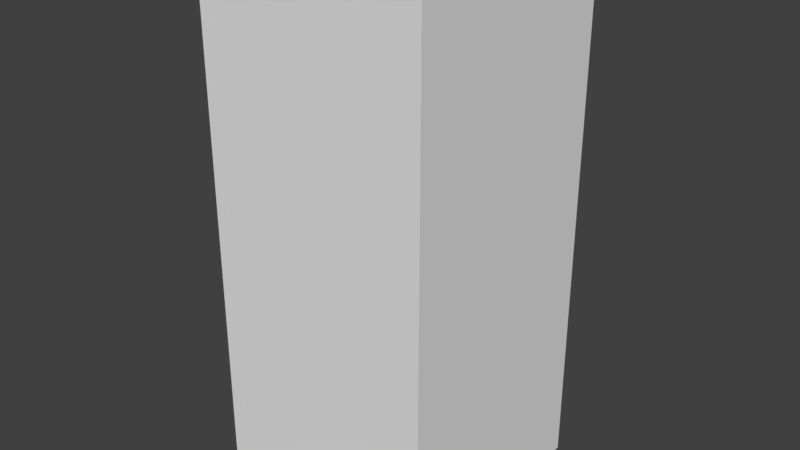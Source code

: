 # Source: Player.blend  (saved by Blender 2.77.0; exported with 4.5.12 LTS)
import bpy
from mathutils import Matrix  # noqa: F401  (used for matrix-valued properties, if any)

bpy.ops.wm.read_factory_settings(use_empty=True)
scene = bpy.context.scene
scene.name = 'Scene'

# ---- collections
col_collection_1 = bpy.data.collections.new('Collection 1'); scene.collection.children.link(col_collection_1)

# ---- materials (node trees are filled in below, after node groups)
mat_material = bpy.data.materials.new('Material')
mat_material.alpha_threshold = 0.0
mat_material.use_transparent_shadow = False
mat_material.roughness = 0.5
mat_material.line_color = (0.0, 0.0, 0.0, 1.0)

# ---- material node trees

# ---- world
world_world = bpy.data.worlds.new('World'); scene.world = world_world
world_world.color = (0.05088, 0.05088, 0.05088)
world_world.use_sun_shadow = False
world_world.sun_shadow_jitter_overblur = 0.0
world_world.cycles.sampling_method = 'MANUAL'

# ---- meshes
me_player = bpy.data.meshes.new('Player')
me_player.from_pydata([(0.5005, 0.5005, -1.075), (0.5005, -0.5005, -1.075), (-0.5005, -0.5005, -1.075), (-0.5005, 0.5005, -1.075), (0.5005, 0.5005, 1.225), (0.5005, -0.5005, 1.225), (-0.5005, -0.5005, 1.225), (-0.5005, 0.5005, 1.225)], [], [(0, 1, 2, 3), (4, 7, 6, 5), (0, 4, 5, 1), (1, 5, 6, 2), (2, 6, 7, 3), (4, 0, 3, 7)])
_uv = me_player.uv_layers.new(name='UVMap')
_uv.uv.foreach_set('vector', [0.0, 0.0, 1.0, 0.0, 1.0, 1.0, 0.0, 1.0, 0.0, 0.0, 1.0, 0.0, 1.0, 1.0, 0.0, 1.0, 0.0, 0.0, 1.0, 0.0, 1.0, 1.0, 0.0, 1.0, 0.0, 0.0, 1.0, 0.0, 1.0, 1.0, 0.0, 1.0, 0.0, 0.0, 1.0, 0.0, 1.0, 1.0, 0.0, 1.0, 0.0, 0.0, 1.0, 0.0, 1.0, 1.0, 0.0, 1.0])
me_player.materials.append(mat_material)
me_player.use_remesh_preserve_volume = False
me_player.use_remesh_preserve_attributes = False
me_player.use_mirror_vertex_groups = False
me_player.update()

# ---- objects
ob_player = bpy.data.objects.new('Player', me_player)

# ---- transforms, parenting, visibility, modifiers, constraints
ob_player.location = (0.0, 0.0, 0.0)
ob_player.lock_rotations_4d = False
ob_player.empty_display_type = 'ARROWS'
ob_player.lineart.crease_threshold = 0.0

# ---- collection membership
col_collection_1.objects.link(ob_player)

# ---- scene / render settings (as saved in the file)
scene.frame_start = 1; scene.frame_end = 250; scene.frame_set(1)
scene.render.engine = 'BLENDER_EEVEE_NEXT'
scene.render.resolution_percentage = 50
scene.render.dither_intensity = 0.0
scene.cycles.use_denoising = False
scene.cycles.samples = 128
scene.cycles.sampling_pattern = 'TABULATED_SOBOL'
scene.cycles.light_sampling_threshold = 0.0
scene.cycles.use_adaptive_sampling = False
scene.cycles.use_light_tree = False
scene.cycles.blur_glossy = 0.0
scene.cycles.sample_clamp_indirect = 0.0
scene.view_settings.view_transform = 'Standard'
bpy.context.view_layer.update()

# ---- added for rendering (the .blend has no active camera and no usable light): camera, sun
cam_auto = bpy.data.cameras.new('AutoCamera')
cam_auto.lens = 50.0
cam_auto.sensor_width = 36.0
cam_auto.clip_end = 1000.0
ob_auto_camera = bpy.data.objects.new('AutoCamera', cam_auto)
scene.collection.objects.link(ob_auto_camera)
ob_auto_camera.location = (2.49893, -2.99871, 2.07427)
ob_auto_camera.rotation_euler = (1.09748, -7.21219e-08, 0.694738)
scene.camera = ob_auto_camera
light_auto_sun = bpy.data.lights.new('AutoSun', 'SUN')
light_auto_sun.energy = 3.0
light_auto_sun.angle = 0.0523599
ob_auto_sun = bpy.data.objects.new('AutoSun', light_auto_sun)
scene.collection.objects.link(ob_auto_sun)
ob_auto_sun.rotation_euler = (0.872665, 0.174533, 0.523599)
bpy.context.view_layer.update()
